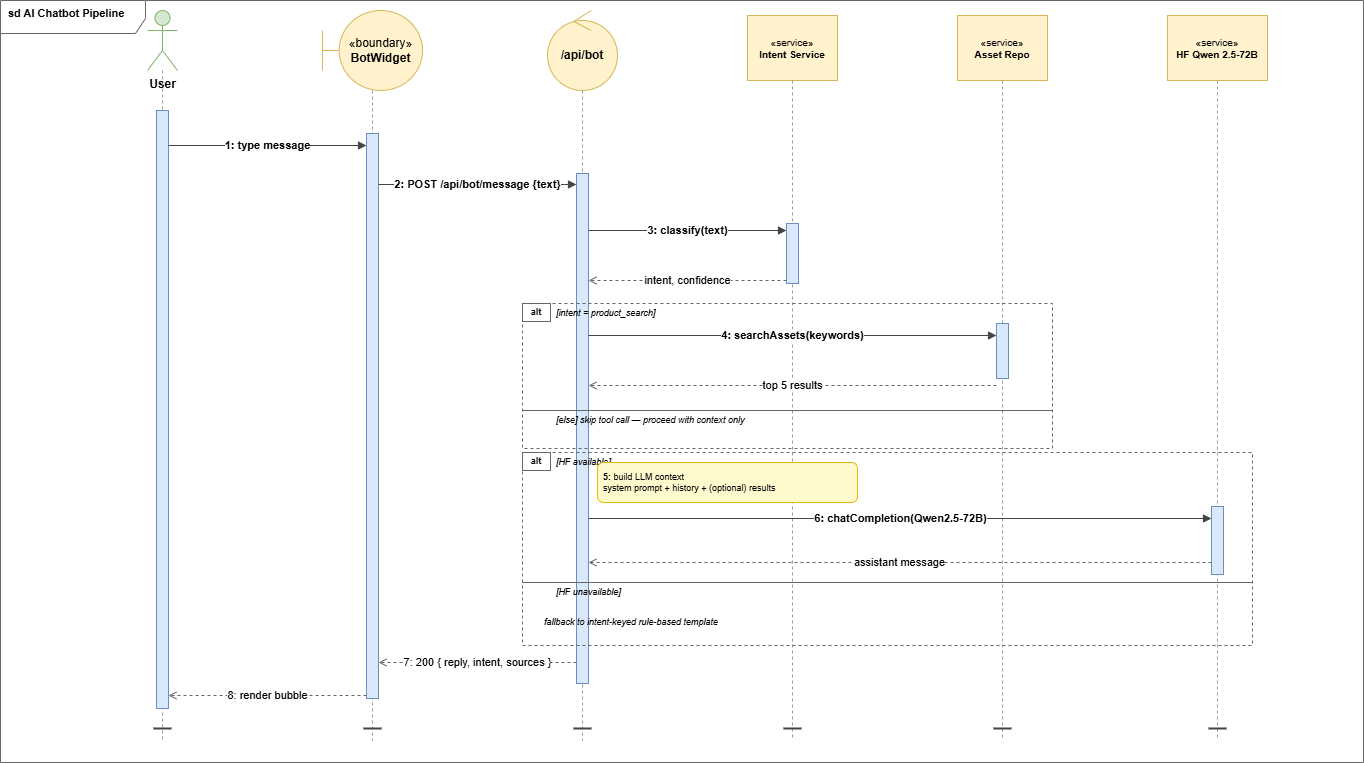

The diagram above was exported from draw.io. Its source (the exported page's mxGraphModel, read from the mxfile embedded in the PNG):
<mxGraphModel dx="679" dy="427" grid="0" gridSize="10" guides="1" tooltips="1" connect="1" arrows="1" fold="1" page="1" pageScale="1" pageWidth="1400" pageHeight="790" math="0" shadow="0">
  <root>
    <mxCell id="0" />
    <mxCell id="1" parent="0" />
    <mxCell id="2" value="sd AI Chatbot Pipeline" style="shape=umlFrame;whiteSpace=wrap;html=1;fontSize=11;fontStyle=1;align=left;verticalAlign=top;spacingLeft=6;fillColor=none;strokeColor=#666666;width=145;height=33;" parent="1" vertex="1">
      <mxGeometry x="8" y="10" width="1363" height="762" as="geometry" />
    </mxCell>
    <mxCell id="p1" value="&lt;b&gt;User&lt;/b&gt;" style="shape=umlActor;verticalLabelPosition=bottom;verticalAlign=top;html=1;fillColor=#d5e8d4;strokeColor=#82b366;" parent="1" vertex="1">
      <mxGeometry x="155" y="20" width="30" height="60" as="geometry" />
    </mxCell>
    <mxCell id="p2" value="«boundary»&lt;br/&gt;&lt;b&gt;BotWidget&lt;/b&gt;" style="shape=umlBoundary;whiteSpace=wrap;html=1;fillColor=#fff2cc;strokeColor=#d6b656;" parent="1" vertex="1">
      <mxGeometry x="330" y="20" width="100" height="80" as="geometry" />
    </mxCell>
    <mxCell id="p3" value="&lt;b&gt;/api/bot&lt;/b&gt;" style="ellipse;shape=umlControl;whiteSpace=wrap;html=1;fillColor=#fff2cc;strokeColor=#d6b656;" parent="1" vertex="1">
      <mxGeometry x="555" y="20" width="70" height="80" as="geometry" />
    </mxCell>
    <mxCell id="p4" value="«service»&lt;br/&gt;&lt;b&gt;Intent Service&lt;/b&gt;" style="rounded=0;whiteSpace=wrap;html=1;fillColor=#fff2cc;strokeColor=#d6b656;fontSize=10;align=center;" parent="1" vertex="1">
      <mxGeometry x="755" y="25" width="90" height="65" as="geometry" />
    </mxCell>
    <mxCell id="p5" value="«service»&lt;br/&gt;&lt;b&gt;Asset Repo&lt;/b&gt;" style="rounded=0;whiteSpace=wrap;html=1;fillColor=#fff2cc;strokeColor=#d6b656;fontSize=10;align=center;" parent="1" vertex="1">
      <mxGeometry x="965" y="25" width="90" height="65" as="geometry" />
    </mxCell>
    <mxCell id="p6" value="«service»&lt;br/&gt;&lt;b&gt;HF Qwen 2.5-72B&lt;/b&gt;" style="rounded=0;whiteSpace=wrap;html=1;fillColor=#fff2cc;strokeColor=#d6b656;fontSize=10;align=center;" parent="1" vertex="1">
      <mxGeometry x="1175" y="25" width="100" height="65" as="geometry" />
    </mxCell>
    <mxCell id="ll1" style="endArrow=none;dashed=1;strokeColor=#999999;html=1;" parent="1" source="p1" edge="1">
      <mxGeometry relative="1" as="geometry">
        <mxPoint x="170" y="100" as="sourcePoint" />
        <mxPoint x="170" y="750" as="targetPoint" />
      </mxGeometry>
    </mxCell>
    <mxCell id="ll2" style="endArrow=none;dashed=1;strokeColor=#999999;html=1;" parent="1" source="p2" edge="1">
      <mxGeometry relative="1" as="geometry">
        <mxPoint x="380" y="100" as="sourcePoint" />
        <mxPoint x="380" y="750" as="targetPoint" />
      </mxGeometry>
    </mxCell>
    <mxCell id="ll3" style="endArrow=none;dashed=1;strokeColor=#999999;html=1;" parent="1" source="p3" edge="1">
      <mxGeometry relative="1" as="geometry">
        <mxPoint x="590" y="100" as="sourcePoint" />
        <mxPoint x="590" y="750" as="targetPoint" />
      </mxGeometry>
    </mxCell>
    <mxCell id="ll4" style="endArrow=none;dashed=1;strokeColor=#999999;html=1;" parent="1" source="p4" edge="1">
      <mxGeometry relative="1" as="geometry">
        <mxPoint x="800" y="90" as="sourcePoint" />
        <mxPoint x="800" y="750" as="targetPoint" />
      </mxGeometry>
    </mxCell>
    <mxCell id="ll5" style="endArrow=none;dashed=1;strokeColor=#999999;html=1;" parent="1" source="p5" edge="1">
      <mxGeometry relative="1" as="geometry">
        <mxPoint x="1010" y="90" as="sourcePoint" />
        <mxPoint x="1010" y="750" as="targetPoint" />
      </mxGeometry>
    </mxCell>
    <mxCell id="ll6" style="endArrow=none;dashed=1;strokeColor=#999999;html=1;" parent="1" source="p6" edge="1">
      <mxGeometry relative="1" as="geometry">
        <mxPoint x="1225" y="90" as="sourcePoint" />
        <mxPoint x="1225" y="750" as="targetPoint" />
      </mxGeometry>
    </mxCell>
    <mxCell id="a1" value="" style="rounded=0;fillColor=#dae8fc;strokeColor=#6c8ebf;html=1;" parent="1" vertex="1">
      <mxGeometry x="164" y="120" width="12" height="598" as="geometry" />
    </mxCell>
    <mxCell id="a2" value="" style="rounded=0;fillColor=#dae8fc;strokeColor=#6c8ebf;html=1;" parent="1" vertex="1">
      <mxGeometry x="374" y="143" width="12" height="565" as="geometry" />
    </mxCell>
    <mxCell id="a3" value="" style="rounded=0;fillColor=#dae8fc;strokeColor=#6c8ebf;html=1;" parent="1" vertex="1">
      <mxGeometry x="584" y="183" width="12" height="510" as="geometry" />
    </mxCell>
    <mxCell id="a4" value="" style="rounded=0;fillColor=#dae8fc;strokeColor=#6c8ebf;html=1;" parent="1" vertex="1">
      <mxGeometry x="794" y="233" width="12" height="60" as="geometry" />
    </mxCell>
    <mxCell id="a5" value="" style="rounded=0;fillColor=#dae8fc;strokeColor=#6c8ebf;html=1;" parent="1" vertex="1">
      <mxGeometry x="1004" y="333" width="12" height="55" as="geometry" />
    </mxCell>
    <mxCell id="a6" value="" style="rounded=0;fillColor=#dae8fc;strokeColor=#6c8ebf;html=1;" parent="1" vertex="1">
      <mxGeometry x="1219" y="516" width="12" height="68" as="geometry" />
    </mxCell>
    <mxCell id="m1" value="&lt;font style=&quot;font-size: 11px;&quot;&gt;1: type message&lt;/font&gt;" style="endArrow=block;endFill=1;strokeColor=#444444;fontSize=9;fontStyle=1;html=1;" parent="1" edge="1">
      <mxGeometry relative="1" as="geometry">
        <mxPoint x="176" y="155" as="sourcePoint" />
        <mxPoint x="374" y="155" as="targetPoint" />
      </mxGeometry>
    </mxCell>
    <mxCell id="m2" value="&lt;font style=&quot;font-size: 11px;&quot;&gt;2: POST /api/bot/message {text}&lt;/font&gt;" style="endArrow=block;endFill=1;strokeColor=#444444;fontSize=9;fontStyle=1;html=1;" parent="1" edge="1">
      <mxGeometry relative="1" as="geometry">
        <mxPoint x="386" y="194" as="sourcePoint" />
        <mxPoint x="584" y="194" as="targetPoint" />
      </mxGeometry>
    </mxCell>
    <mxCell id="m3" value="&lt;font style=&quot;font-size: 11px;&quot;&gt;3: classify(text)&lt;/font&gt;" style="endArrow=block;endFill=1;strokeColor=#444444;fontSize=9;fontStyle=1;html=1;" parent="1" edge="1">
      <mxGeometry relative="1" as="geometry">
        <mxPoint x="596" y="240" as="sourcePoint" />
        <mxPoint x="794" y="240" as="targetPoint" />
      </mxGeometry>
    </mxCell>
    <mxCell id="r_intent" value="&lt;font style=&quot;font-size: 11px;&quot;&gt;intent, confidence&lt;/font&gt;" style="endArrow=open;endFill=0;dashed=1;strokeColor=#666666;fontSize=9;html=1;" parent="1" edge="1">
      <mxGeometry relative="1" as="geometry">
        <mxPoint x="794" y="290" as="sourcePoint" />
        <mxPoint x="596" y="290" as="targetPoint" />
      </mxGeometry>
    </mxCell>
    <mxCell id="af1" value="" style="rounded=0;whiteSpace=wrap;html=1;fillColor=none;strokeColor=#666666;dashed=1;" parent="1" vertex="1">
      <mxGeometry x="530" y="313" width="530" height="145" as="geometry" />
    </mxCell>
    <mxCell id="al1" value="alt" style="rounded=0;whiteSpace=wrap;html=1;fillColor=#ffffff;strokeColor=#666666;fontSize=9;fontStyle=1;align=center;verticalAlign=middle;" parent="1" vertex="1">
      <mxGeometry x="530" y="313" width="28" height="18" as="geometry" />
    </mxCell>
    <mxCell id="abl1" value="[intent = product_search]" style="text;html=1;strokeColor=none;fillColor=none;align=left;verticalAlign=middle;fontSize=9;fontStyle=2;" parent="1" vertex="1">
      <mxGeometry x="562" y="313" width="200" height="20" as="geometry" />
    </mxCell>
    <mxCell id="m4" value="&lt;font style=&quot;font-size: 11px;&quot;&gt;4: searchAssets(keywords)&lt;/font&gt;" style="endArrow=block;endFill=1;strokeColor=#444444;fontSize=9;fontStyle=1;html=1;" parent="1" edge="1">
      <mxGeometry relative="1" as="geometry">
        <mxPoint x="596" y="345" as="sourcePoint" />
        <mxPoint x="1004" y="345" as="targetPoint" />
      </mxGeometry>
    </mxCell>
    <mxCell id="r_results" value="&lt;font style=&quot;font-size: 11px;&quot;&gt;top 5 results&lt;/font&gt;" style="endArrow=open;endFill=0;dashed=1;strokeColor=#666666;fontSize=9;html=1;" parent="1" edge="1">
      <mxGeometry relative="1" as="geometry">
        <mxPoint x="1004" y="395" as="sourcePoint" />
        <mxPoint x="596" y="395" as="targetPoint" />
      </mxGeometry>
    </mxCell>
    <mxCell id="sep_af1" style="endArrow=none;html=1;strokeColor=#666666;" parent="1" edge="1">
      <mxGeometry relative="1" as="geometry">
        <mxPoint x="530" y="420" as="sourcePoint" />
        <mxPoint x="1060" y="420" as="targetPoint" />
      </mxGeometry>
    </mxCell>
    <mxCell id="abl1b" value="[else]  skip tool call — proceed with context only" style="text;html=1;strokeColor=none;fillColor=none;align=left;verticalAlign=middle;fontSize=9;fontStyle=2;" parent="1" vertex="1">
      <mxGeometry x="562" y="420" width="310" height="20" as="geometry" />
    </mxCell>
    <mxCell id="af2" value="" style="rounded=0;whiteSpace=wrap;html=1;fillColor=none;strokeColor=#666666;dashed=1;" parent="1" vertex="1">
      <mxGeometry x="530" y="462" width="730" height="193" as="geometry" />
    </mxCell>
    <mxCell id="al2" value="alt" style="rounded=0;whiteSpace=wrap;html=1;fillColor=#ffffff;strokeColor=#666666;fontSize=9;fontStyle=1;align=center;verticalAlign=middle;" parent="1" vertex="1">
      <mxGeometry x="530" y="462" width="28" height="18" as="geometry" />
    </mxCell>
    <mxCell id="abl2" value="[HF available]" style="text;html=1;strokeColor=none;fillColor=none;align=left;verticalAlign=middle;fontSize=9;fontStyle=2;" parent="1" vertex="1">
      <mxGeometry x="562" y="462" width="200" height="20" as="geometry" />
    </mxCell>
    <mxCell id="note5" value="&lt;b&gt;5:&lt;/b&gt; build LLM context&lt;br/&gt;system prompt + history + (optional) results" style="rounded=1;whiteSpace=wrap;html=1;fillColor=#fffacd;strokeColor=#e6b800;fontSize=9;align=left;verticalAlign=middle;spacingLeft=4;" parent="1" vertex="1">
      <mxGeometry x="605" y="472" width="260" height="40" as="geometry" />
    </mxCell>
    <mxCell id="m6" value="&lt;font style=&quot;font-size: 11px;&quot;&gt;6: chatCompletion(Qwen2.5-72B)&lt;/font&gt;" style="endArrow=block;endFill=1;strokeColor=#444444;fontSize=9;fontStyle=1;html=1;" parent="1" edge="1">
      <mxGeometry relative="1" as="geometry">
        <mxPoint x="596" y="528" as="sourcePoint" />
        <mxPoint x="1219" y="528" as="targetPoint" />
      </mxGeometry>
    </mxCell>
    <mxCell id="r_reply" value="&lt;font style=&quot;font-size: 11px;&quot;&gt;assistant message&lt;/font&gt;" style="endArrow=open;endFill=0;dashed=1;strokeColor=#666666;fontSize=9;html=1;" parent="1" edge="1">
      <mxGeometry relative="1" as="geometry">
        <mxPoint x="1219" y="572" as="sourcePoint" />
        <mxPoint x="596" y="572" as="targetPoint" />
      </mxGeometry>
    </mxCell>
    <mxCell id="sep_af2" style="endArrow=none;html=1;strokeColor=#666666;" parent="1" edge="1">
      <mxGeometry relative="1" as="geometry">
        <mxPoint x="530" y="592" as="sourcePoint" />
        <mxPoint x="1260" y="592" as="targetPoint" />
      </mxGeometry>
    </mxCell>
    <mxCell id="abl2b" value="[HF unavailable]" style="text;html=1;strokeColor=none;fillColor=none;align=left;verticalAlign=middle;fontSize=9;fontStyle=2;" parent="1" vertex="1">
      <mxGeometry x="562" y="592" width="200" height="20" as="geometry" />
    </mxCell>
    <mxCell id="fallback" value="fallback to intent-keyed rule-based template" style="text;html=1;strokeColor=none;fillColor=none;align=left;verticalAlign=middle;fontSize=9;fontStyle=2;" parent="1" vertex="1">
      <mxGeometry x="550" y="622" width="310" height="20" as="geometry" />
    </mxCell>
    <mxCell id="r7" value="&lt;font style=&quot;font-size: 11px;&quot;&gt;7: 200 { reply, intent, sources }&lt;/font&gt;" style="endArrow=open;endFill=0;dashed=1;strokeColor=#666666;fontSize=9;html=1;" parent="1" edge="1">
      <mxGeometry relative="1" as="geometry">
        <mxPoint x="584" y="672" as="sourcePoint" />
        <mxPoint x="386" y="672" as="targetPoint" />
      </mxGeometry>
    </mxCell>
    <mxCell id="r8" value="&lt;font style=&quot;font-size: 11px;&quot;&gt;8: render bubble&lt;/font&gt;" style="endArrow=open;endFill=0;dashed=1;strokeColor=#666666;fontSize=9;html=1;" parent="1" edge="1">
      <mxGeometry relative="1" as="geometry">
        <mxPoint x="374" y="705" as="sourcePoint" />
        <mxPoint x="176" y="705" as="targetPoint" />
      </mxGeometry>
    </mxCell>
    <mxCell id="t1" style="endArrow=none;strokeColor=#444444;strokeWidth=2;html=1;" parent="1" edge="1">
      <mxGeometry relative="1" as="geometry">
        <mxPoint x="161" y="738" as="sourcePoint" />
        <mxPoint x="179" y="738" as="targetPoint" />
      </mxGeometry>
    </mxCell>
    <mxCell id="t2" style="endArrow=none;strokeColor=#444444;strokeWidth=2;html=1;" parent="1" edge="1">
      <mxGeometry relative="1" as="geometry">
        <mxPoint x="371" y="738" as="sourcePoint" />
        <mxPoint x="389" y="738" as="targetPoint" />
      </mxGeometry>
    </mxCell>
    <mxCell id="t3" style="endArrow=none;strokeColor=#444444;strokeWidth=2;html=1;" parent="1" edge="1">
      <mxGeometry relative="1" as="geometry">
        <mxPoint x="581" y="738" as="sourcePoint" />
        <mxPoint x="599" y="738" as="targetPoint" />
      </mxGeometry>
    </mxCell>
    <mxCell id="t4" style="endArrow=none;strokeColor=#444444;strokeWidth=2;html=1;" parent="1" edge="1">
      <mxGeometry relative="1" as="geometry">
        <mxPoint x="791" y="738" as="sourcePoint" />
        <mxPoint x="809" y="738" as="targetPoint" />
      </mxGeometry>
    </mxCell>
    <mxCell id="t5" style="endArrow=none;strokeColor=#444444;strokeWidth=2;html=1;" parent="1" edge="1">
      <mxGeometry relative="1" as="geometry">
        <mxPoint x="1001" y="738" as="sourcePoint" />
        <mxPoint x="1019" y="738" as="targetPoint" />
      </mxGeometry>
    </mxCell>
    <mxCell id="t6" style="endArrow=none;strokeColor=#444444;strokeWidth=2;html=1;" parent="1" edge="1">
      <mxGeometry relative="1" as="geometry">
        <mxPoint x="1216" y="738" as="sourcePoint" />
        <mxPoint x="1234" y="738" as="targetPoint" />
      </mxGeometry>
    </mxCell>
  </root>
</mxGraphModel>